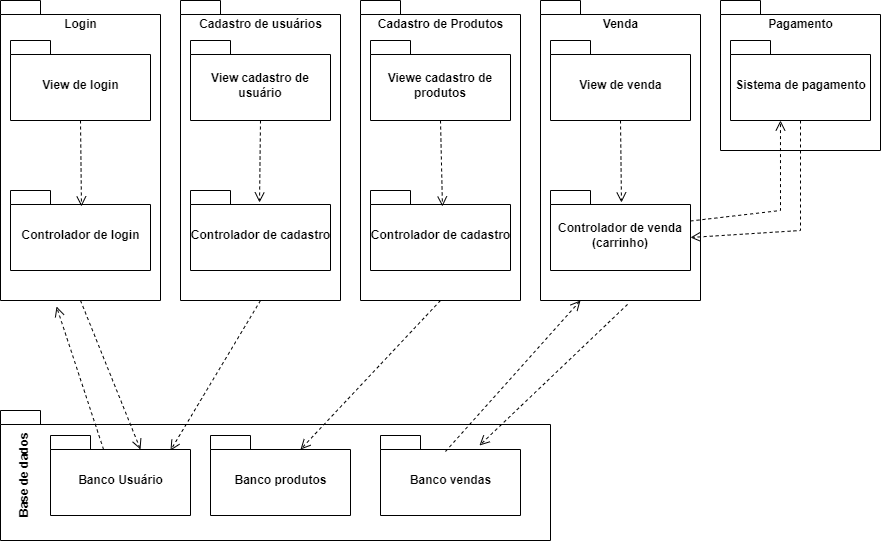

The diagram above was exported from draw.io. Its source (the exported page's mxGraphModel, read from the mxfile embedded in the PNG):
<mxGraphModel dx="1185" dy="614" grid="1" gridSize="10" guides="1" tooltips="1" connect="1" arrows="1" fold="1" page="1" pageScale="1" pageWidth="827" pageHeight="1169" math="0" shadow="0">
  <root>
    <mxCell id="0" />
    <mxCell id="1" parent="0" />
    <mxCell id="exBdBEh1jtTaLHvCmEB7-1" value="Base de dados" style="shape=folder;fontStyle=1;spacingTop=10;tabWidth=40;tabHeight=14;tabPosition=left;html=1;align=center;horizontal=0;verticalAlign=top;" parent="1" vertex="1">
      <mxGeometry x="60" y="460" width="550" height="130" as="geometry" />
    </mxCell>
    <mxCell id="exBdBEh1jtTaLHvCmEB7-2" value="Cadastro de Produtos" style="shape=folder;fontStyle=1;spacingTop=10;tabWidth=40;tabHeight=14;tabPosition=left;html=1;verticalAlign=top;" parent="1" vertex="1">
      <mxGeometry x="420" y="50" width="160" height="300" as="geometry" />
    </mxCell>
    <mxCell id="exBdBEh1jtTaLHvCmEB7-3" value="Venda" style="shape=folder;fontStyle=1;spacingTop=10;tabWidth=40;tabHeight=14;tabPosition=left;html=1;verticalAlign=top;" parent="1" vertex="1">
      <mxGeometry x="600" y="50" width="160" height="300" as="geometry" />
    </mxCell>
    <mxCell id="exBdBEh1jtTaLHvCmEB7-4" value="Pagamento" style="shape=folder;fontStyle=1;spacingTop=10;tabWidth=40;tabHeight=14;tabPosition=left;html=1;verticalAlign=top;" parent="1" vertex="1">
      <mxGeometry x="780" y="50" width="160" height="150" as="geometry" />
    </mxCell>
    <mxCell id="exBdBEh1jtTaLHvCmEB7-5" value="Cadastro de usuários" style="shape=folder;fontStyle=1;spacingTop=10;tabWidth=40;tabHeight=14;tabPosition=left;html=1;verticalAlign=top;" parent="1" vertex="1">
      <mxGeometry x="240" y="50" width="160" height="300" as="geometry" />
    </mxCell>
    <mxCell id="exBdBEh1jtTaLHvCmEB7-6" value="Login" style="shape=folder;fontStyle=1;spacingTop=10;tabWidth=40;tabHeight=14;tabPosition=left;html=1;verticalAlign=top;" parent="1" vertex="1">
      <mxGeometry x="60" y="50" width="160" height="300" as="geometry" />
    </mxCell>
    <mxCell id="exBdBEh1jtTaLHvCmEB7-11" value="&lt;span style=&quot;&quot;&gt;View&lt;/span&gt;e cadastro de produtos" style="shape=folder;fontStyle=1;spacingTop=10;tabWidth=40;tabHeight=14;tabPosition=left;html=1;whiteSpace=wrap;" parent="1" vertex="1">
      <mxGeometry x="430" y="90" width="140" height="80" as="geometry" />
    </mxCell>
    <mxCell id="exBdBEh1jtTaLHvCmEB7-12" value="&lt;span style=&quot;&quot;&gt;View&lt;/span&gt;&amp;nbsp;cadastro de usuário" style="shape=folder;fontStyle=1;spacingTop=10;tabWidth=40;tabHeight=14;tabPosition=left;html=1;whiteSpace=wrap;" parent="1" vertex="1">
      <mxGeometry x="250" y="90" width="140" height="80" as="geometry" />
    </mxCell>
    <mxCell id="exBdBEh1jtTaLHvCmEB7-13" value="View de login" style="shape=folder;fontStyle=1;spacingTop=10;tabWidth=40;tabHeight=14;tabPosition=left;html=1;" parent="1" vertex="1">
      <mxGeometry x="70" y="90" width="140" height="80" as="geometry" />
    </mxCell>
    <mxCell id="exBdBEh1jtTaLHvCmEB7-14" value="" style="html=1;verticalAlign=bottom;endArrow=open;dashed=1;endSize=8;rounded=0;exitX=0.5;exitY=1;exitDx=0;exitDy=0;exitPerimeter=0;entryX=0.493;entryY=0.15;entryDx=0;entryDy=0;entryPerimeter=0;" parent="1" source="exBdBEh1jtTaLHvCmEB7-12" target="exBdBEh1jtTaLHvCmEB7-17" edge="1">
      <mxGeometry relative="1" as="geometry">
        <mxPoint x="320" y="410" as="sourcePoint" />
        <mxPoint x="290" y="470" as="targetPoint" />
      </mxGeometry>
    </mxCell>
    <mxCell id="exBdBEh1jtTaLHvCmEB7-15" value="Controlador de login" style="shape=folder;fontStyle=1;spacingTop=10;tabWidth=40;tabHeight=14;tabPosition=left;html=1;" parent="1" vertex="1">
      <mxGeometry x="70" y="240" width="140" height="80" as="geometry" />
    </mxCell>
    <mxCell id="exBdBEh1jtTaLHvCmEB7-16" value="Controlador&amp;nbsp;de cadastro" style="shape=folder;fontStyle=1;spacingTop=10;tabWidth=40;tabHeight=14;tabPosition=left;html=1;" parent="1" vertex="1">
      <mxGeometry x="430" y="240" width="140" height="80" as="geometry" />
    </mxCell>
    <mxCell id="exBdBEh1jtTaLHvCmEB7-17" value="Controlador de cadastro" style="shape=folder;fontStyle=1;spacingTop=10;tabWidth=40;tabHeight=14;tabPosition=left;html=1;" parent="1" vertex="1">
      <mxGeometry x="250" y="240" width="140" height="80" as="geometry" />
    </mxCell>
    <mxCell id="exBdBEh1jtTaLHvCmEB7-18" value="" style="html=1;verticalAlign=bottom;endArrow=open;dashed=1;endSize=8;rounded=0;exitX=0.5;exitY=1;exitDx=0;exitDy=0;exitPerimeter=0;entryX=0.507;entryY=0.15;entryDx=0;entryDy=0;entryPerimeter=0;" parent="1" source="exBdBEh1jtTaLHvCmEB7-20" target="exBdBEh1jtTaLHvCmEB7-19" edge="1">
      <mxGeometry relative="1" as="geometry">
        <mxPoint x="857" y="420" as="sourcePoint" />
        <mxPoint x="827" y="480" as="targetPoint" />
      </mxGeometry>
    </mxCell>
    <mxCell id="exBdBEh1jtTaLHvCmEB7-19" value="&lt;span style=&quot;&quot;&gt;Controlador&lt;/span&gt;&amp;nbsp;de venda (carrinho)" style="shape=folder;fontStyle=1;spacingTop=10;tabWidth=40;tabHeight=14;tabPosition=left;whiteSpace=wrap;html=1;" parent="1" vertex="1">
      <mxGeometry x="610" y="240" width="140" height="80" as="geometry" />
    </mxCell>
    <mxCell id="exBdBEh1jtTaLHvCmEB7-20" value="View de venda" style="shape=folder;fontStyle=1;spacingTop=10;tabWidth=40;tabHeight=14;tabPosition=left;html=1;" parent="1" vertex="1">
      <mxGeometry x="610" y="90" width="140" height="80" as="geometry" />
    </mxCell>
    <mxCell id="exBdBEh1jtTaLHvCmEB7-21" value="Sistema de pagamento" style="shape=folder;fontStyle=1;spacingTop=10;tabWidth=40;tabHeight=14;tabPosition=left;html=1;" parent="1" vertex="1">
      <mxGeometry x="790" y="90" width="140" height="80" as="geometry" />
    </mxCell>
    <mxCell id="exBdBEh1jtTaLHvCmEB7-22" value="" style="html=1;verticalAlign=bottom;endArrow=open;dashed=1;endSize=8;rounded=0;exitX=0.5;exitY=1;exitDx=0;exitDy=0;exitPerimeter=0;entryX=0.507;entryY=0.2;entryDx=0;entryDy=0;entryPerimeter=0;" parent="1" source="exBdBEh1jtTaLHvCmEB7-13" target="exBdBEh1jtTaLHvCmEB7-15" edge="1">
      <mxGeometry relative="1" as="geometry">
        <mxPoint x="40" y="370" as="sourcePoint" />
        <mxPoint x="10" y="430" as="targetPoint" />
      </mxGeometry>
    </mxCell>
    <mxCell id="exBdBEh1jtTaLHvCmEB7-23" value="" style="html=1;verticalAlign=bottom;endArrow=open;dashed=1;endSize=8;rounded=0;exitX=0.5;exitY=1;exitDx=0;exitDy=0;exitPerimeter=0;entryX=0.857;entryY=0.188;entryDx=0;entryDy=0;entryPerimeter=0;" parent="1" source="exBdBEh1jtTaLHvCmEB7-5" target="exBdBEh1jtTaLHvCmEB7-31" edge="1">
      <mxGeometry relative="1" as="geometry">
        <mxPoint x="430" y="410" as="sourcePoint" />
        <mxPoint x="390" y="420" as="targetPoint" />
      </mxGeometry>
    </mxCell>
    <mxCell id="exBdBEh1jtTaLHvCmEB7-24" value="" style="html=1;verticalAlign=bottom;endArrow=open;dashed=1;endSize=8;rounded=0;exitX=0.5;exitY=1;exitDx=0;exitDy=0;exitPerimeter=0;entryX=0;entryY=0;entryDx=90;entryDy=14;entryPerimeter=0;" parent="1" source="exBdBEh1jtTaLHvCmEB7-6" target="exBdBEh1jtTaLHvCmEB7-31" edge="1">
      <mxGeometry relative="1" as="geometry">
        <mxPoint x="190" y="380" as="sourcePoint" />
        <mxPoint x="300" y="420" as="targetPoint" />
      </mxGeometry>
    </mxCell>
    <mxCell id="exBdBEh1jtTaLHvCmEB7-25" value="" style="html=1;verticalAlign=bottom;endArrow=open;dashed=1;endSize=8;rounded=0;exitX=0.5;exitY=1;exitDx=0;exitDy=0;exitPerimeter=0;entryX=0;entryY=0;entryDx=90;entryDy=14;entryPerimeter=0;" parent="1" source="exBdBEh1jtTaLHvCmEB7-2" target="exBdBEh1jtTaLHvCmEB7-32" edge="1">
      <mxGeometry relative="1" as="geometry">
        <mxPoint x="540" y="390" as="sourcePoint" />
        <mxPoint x="490" y="440" as="targetPoint" />
      </mxGeometry>
    </mxCell>
    <mxCell id="exBdBEh1jtTaLHvCmEB7-26" value="" style="html=1;verticalAlign=bottom;endArrow=open;dashed=1;endSize=8;rounded=0;exitX=0.544;exitY=1.013;exitDx=0;exitDy=0;exitPerimeter=0;entryX=0.707;entryY=0.125;entryDx=0;entryDy=0;entryPerimeter=0;" parent="1" source="exBdBEh1jtTaLHvCmEB7-3" target="exBdBEh1jtTaLHvCmEB7-33" edge="1">
      <mxGeometry relative="1" as="geometry">
        <mxPoint x="710" y="390" as="sourcePoint" />
        <mxPoint x="570" y="440" as="targetPoint" />
      </mxGeometry>
    </mxCell>
    <mxCell id="exBdBEh1jtTaLHvCmEB7-27" value="" style="html=1;verticalAlign=bottom;endArrow=open;dashed=1;endSize=8;rounded=0;exitX=0.5;exitY=1;exitDx=0;exitDy=0;exitPerimeter=0;entryX=0;entryY=0;entryDx=140;entryDy=47;entryPerimeter=0;" parent="1" source="exBdBEh1jtTaLHvCmEB7-21" target="exBdBEh1jtTaLHvCmEB7-19" edge="1">
      <mxGeometry relative="1" as="geometry">
        <mxPoint x="920" y="300" as="sourcePoint" />
        <mxPoint x="840" y="300" as="targetPoint" />
        <Array as="points">
          <mxPoint x="860" y="280" />
        </Array>
      </mxGeometry>
    </mxCell>
    <mxCell id="exBdBEh1jtTaLHvCmEB7-28" value="" style="html=1;verticalAlign=bottom;endArrow=open;dashed=1;endSize=8;rounded=0;exitX=0.5;exitY=1;exitDx=0;exitDy=0;exitPerimeter=0;entryX=0.514;entryY=0.2;entryDx=0;entryDy=0;entryPerimeter=0;" parent="1" source="exBdBEh1jtTaLHvCmEB7-11" target="exBdBEh1jtTaLHvCmEB7-16" edge="1">
      <mxGeometry relative="1" as="geometry">
        <mxPoint x="650" y="420" as="sourcePoint" />
        <mxPoint x="620" y="480" as="targetPoint" />
      </mxGeometry>
    </mxCell>
    <mxCell id="exBdBEh1jtTaLHvCmEB7-31" value="Banco Usuário" style="shape=folder;fontStyle=1;spacingTop=10;tabWidth=40;tabHeight=14;tabPosition=left;html=1;" parent="1" vertex="1">
      <mxGeometry x="110" y="485" width="140" height="80" as="geometry" />
    </mxCell>
    <mxCell id="exBdBEh1jtTaLHvCmEB7-32" value="Banco&amp;nbsp;produtos" style="shape=folder;fontStyle=1;spacingTop=10;tabWidth=40;tabHeight=14;tabPosition=left;html=1;" parent="1" vertex="1">
      <mxGeometry x="270" y="485" width="140" height="80" as="geometry" />
    </mxCell>
    <mxCell id="exBdBEh1jtTaLHvCmEB7-33" value="Banco&amp;nbsp;vendas" style="shape=folder;fontStyle=1;spacingTop=10;tabWidth=40;tabHeight=14;tabPosition=left;html=1;" parent="1" vertex="1">
      <mxGeometry x="440" y="485" width="140" height="80" as="geometry" />
    </mxCell>
    <mxCell id="exBdBEh1jtTaLHvCmEB7-39" value="" style="html=1;verticalAlign=bottom;endArrow=open;dashed=1;endSize=8;rounded=0;exitX=0.379;exitY=0.175;exitDx=0;exitDy=0;exitPerimeter=0;entryX=0.35;entryY=1.02;entryDx=0;entryDy=0;entryPerimeter=0;" parent="1" source="exBdBEh1jtTaLHvCmEB7-31" target="exBdBEh1jtTaLHvCmEB7-6" edge="1">
      <mxGeometry relative="1" as="geometry">
        <mxPoint x="500" y="420" as="sourcePoint" />
        <mxPoint x="420" y="420" as="targetPoint" />
      </mxGeometry>
    </mxCell>
    <mxCell id="exBdBEh1jtTaLHvCmEB7-41" value="" style="html=1;verticalAlign=bottom;endArrow=open;dashed=1;endSize=8;rounded=0;exitX=0.464;exitY=0.2;exitDx=0;exitDy=0;exitPerimeter=0;entryX=0.25;entryY=1;entryDx=0;entryDy=0;entryPerimeter=0;" parent="1" source="exBdBEh1jtTaLHvCmEB7-33" target="exBdBEh1jtTaLHvCmEB7-3" edge="1">
      <mxGeometry relative="1" as="geometry">
        <mxPoint x="500" y="420" as="sourcePoint" />
        <mxPoint x="420" y="420" as="targetPoint" />
      </mxGeometry>
    </mxCell>
    <mxCell id="exBdBEh1jtTaLHvCmEB7-42" value="" style="html=1;verticalAlign=bottom;endArrow=open;dashed=1;endSize=8;rounded=0;exitX=0;exitY=0;exitDx=140;exitDy=30.5;exitPerimeter=0;entryX=0.357;entryY=1;entryDx=0;entryDy=0;entryPerimeter=0;" parent="1" source="exBdBEh1jtTaLHvCmEB7-19" target="exBdBEh1jtTaLHvCmEB7-21" edge="1">
      <mxGeometry relative="1" as="geometry">
        <mxPoint x="500" y="420" as="sourcePoint" />
        <mxPoint x="420" y="420" as="targetPoint" />
        <Array as="points">
          <mxPoint x="840" y="260" />
        </Array>
      </mxGeometry>
    </mxCell>
  </root>
</mxGraphModel>